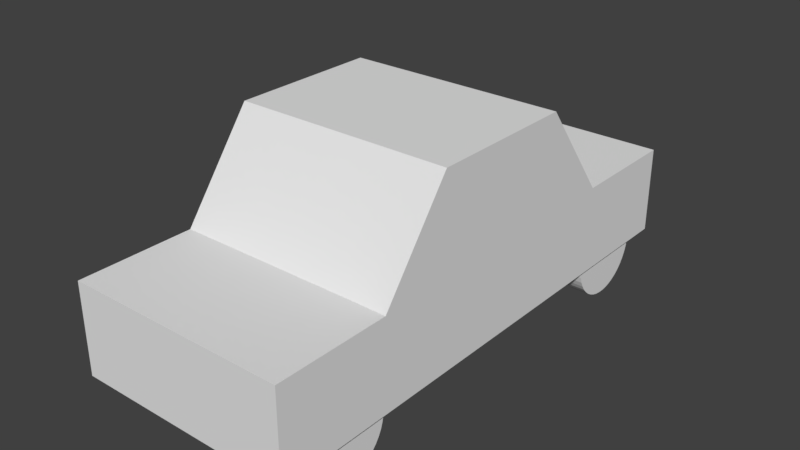 # Source: Car.blend  (saved by Blender 2.77.0; exported with 4.5.12 LTS)
import bpy
from mathutils import Matrix  # noqa: F401  (used for matrix-valued properties, if any)

bpy.ops.wm.read_factory_settings(use_empty=True)
scene = bpy.context.scene
scene.name = 'Scene'

# ---- collections
col_collection_1 = bpy.data.collections.new('Collection 1'); scene.collection.children.link(col_collection_1)

# ---- materials (node trees are filled in below, after node groups)
mat_material = bpy.data.materials.new('Material')
mat_material.alpha_threshold = 0.0
mat_material.use_transparent_shadow = False
mat_material.roughness = 0.5
mat_material.line_color = (0.0, 0.0, 0.0, 1.0)

# ---- material node trees

# ---- world
world_world = bpy.data.worlds.new('World'); scene.world = world_world
world_world.color = (0.05088, 0.05088, 0.05088)
world_world.use_sun_shadow = False
world_world.sun_shadow_jitter_overblur = 0.0
world_world.cycles.sampling_method = 'MANUAL'

# ---- meshes
me_cylinder = bpy.data.meshes.new('Cylinder')
me_cylinder.from_pydata([(0.5858, -1.29, 0.6139), (0.7158, -1.29, 0.6139), (0.5858, -1.248, 0.6109), (0.7158, -1.248, 0.6109), (0.5858, -1.207, 0.6022), (0.7158, -1.207, 0.6022), (0.5858, -1.168, 0.5879), (0.7158, -1.168, 0.5879), (0.5858, -1.131, 0.5683), (0.7158, -1.131, 0.5683), (0.5858, -1.097, 0.5437), (0.7158, -1.097, 0.5437), (0.5858, -1.067, 0.5146), (0.7158, -1.067, 0.5146), (0.5858, -1.041, 0.4816), (0.7158, -1.041, 0.4816), (0.5858, -1.02, 0.4454), (0.7158, -1.02, 0.4454), (0.5858, -1.004, 0.4066), (0.7158, -1.004, 0.4066), (0.5858, -0.9942, 0.3659), (0.7158, -0.9942, 0.3659), (0.5858, -0.9898, 0.3243), (0.7158, -0.9898, 0.3243), (0.5858, -0.9912, 0.2825), (0.7158, -0.9912, 0.2825), (0.5858, -0.9985, 0.2413), (0.7158, -0.9985, 0.2413), (0.5858, -1.011, 0.2015), (0.7158, -1.011, 0.2015), (0.5858, -1.03, 0.1639), (0.7158, -1.03, 0.1639), (0.5858, -1.053, 0.1292), (0.7158, -1.053, 0.1292), (0.5858, -1.081, 0.09805), (0.7158, -1.081, 0.09805), (0.5858, -1.113, 0.07115), (0.7158, -1.113, 0.07115), (0.5858, -1.149, 0.04897), (0.7158, -1.149, 0.04897), (0.5858, -1.187, 0.03194), (0.7158, -1.187, 0.03194), (0.5858, -1.227, 0.02041), (0.7158, -1.227, 0.02041), (0.5858, -1.269, 0.01458), (0.7158, -1.269, 0.01458), (0.5858, -1.311, 0.01458), (0.7158, -1.311, 0.01458), (0.5858, -1.352, 0.02041), (0.7158, -1.352, 0.02041), (0.5858, -1.392, 0.03194), (0.7158, -1.392, 0.03194), (0.5858, -1.43, 0.04897), (0.7158, -1.43, 0.04897), (0.5858, -1.466, 0.07115), (0.7158, -1.466, 0.07115), (0.5858, -1.498, 0.09805), (0.7158, -1.498, 0.09805), (0.5858, -1.526, 0.1292), (0.7158, -1.526, 0.1292), (0.5858, -1.549, 0.1639), (0.7158, -1.549, 0.1639), (0.5858, -1.568, 0.2015), (0.7158, -1.568, 0.2015), (0.5858, -1.581, 0.2413), (0.7158, -1.581, 0.2413), (0.5858, -1.588, 0.2825), (0.7158, -1.588, 0.2825), (0.5858, -1.589, 0.3243), (0.7158, -1.589, 0.3243), (0.5858, -1.585, 0.3659), (0.7158, -1.585, 0.3659), (0.5858, -1.575, 0.4066), (0.7158, -1.575, 0.4066), (0.5858, -1.559, 0.4454), (0.7158, -1.559, 0.4454), (0.5858, -1.538, 0.4816), (0.7158, -1.538, 0.4816), (0.5858, -1.513, 0.5146), (0.7158, -1.513, 0.5146), (0.5858, -1.482, 0.5437), (0.7158, -1.482, 0.5437), (0.5858, -1.449, 0.5683), (0.7158, -1.449, 0.5683), (0.5858, -1.412, 0.5879), (0.7158, -1.412, 0.5879), (0.5858, -1.372, 0.6022), (0.7158, -1.372, 0.6022), (0.5858, -1.331, 0.6109), (0.7158, -1.331, 0.6109), (0.5858, 1.29, 0.6139), (0.7158, 1.29, 0.6139), (0.5858, 1.248, 0.6109), (0.7158, 1.248, 0.6109), (0.5858, 1.207, 0.6022), (0.7158, 1.207, 0.6022), (0.5858, 1.168, 0.5879), (0.7158, 1.168, 0.5879), (0.5858, 1.131, 0.5683), (0.7158, 1.131, 0.5683), (0.5858, 1.097, 0.5437), (0.7158, 1.097, 0.5437), (0.5858, 1.067, 0.5146), (0.7158, 1.067, 0.5146), (0.5858, 1.041, 0.4816), (0.7158, 1.041, 0.4816), (0.5858, 1.02, 0.4454), (0.7158, 1.02, 0.4454), (0.5858, 1.004, 0.4066), (0.7158, 1.004, 0.4066), (0.5858, 0.9942, 0.3659), (0.7158, 0.9942, 0.3659), (0.5858, 0.9898, 0.3243), (0.7158, 0.9898, 0.3243), (0.5858, 0.9912, 0.2825), (0.7158, 0.9912, 0.2825), (0.5858, 0.9985, 0.2413), (0.7158, 0.9985, 0.2413), (0.5858, 1.011, 0.2015), (0.7158, 1.011, 0.2015), (0.5858, 1.03, 0.1639), (0.7158, 1.03, 0.1639), (0.5858, 1.053, 0.1292), (0.7158, 1.053, 0.1292), (0.5858, 1.081, 0.09805), (0.7158, 1.081, 0.09805), (0.5858, 1.113, 0.07115), (0.7158, 1.113, 0.07115), (0.5858, 1.149, 0.04897), (0.7158, 1.149, 0.04897), (0.5858, 1.187, 0.03194), (0.7158, 1.187, 0.03194), (0.5858, 1.227, 0.02041), (0.7158, 1.227, 0.02041), (0.5858, 1.269, 0.01458), (0.7158, 1.269, 0.01458), (0.5858, 1.311, 0.01458), (0.7158, 1.311, 0.01458), (0.5858, 1.352, 0.02041), (0.7158, 1.352, 0.02041), (0.5858, 1.392, 0.03194), (0.7158, 1.392, 0.03194), (0.5858, 1.43, 0.04897), (0.7158, 1.43, 0.04897), (0.5858, 1.466, 0.07115), (0.7158, 1.466, 0.07115), (0.5858, 1.498, 0.09805), (0.7158, 1.498, 0.09805), (0.5858, 1.526, 0.1292), (0.7158, 1.526, 0.1292), (0.5858, 1.549, 0.1639), (0.7158, 1.549, 0.1639), (0.5858, 1.568, 0.2015), (0.7158, 1.568, 0.2015), (0.5858, 1.581, 0.2413), (0.7158, 1.581, 0.2413), (0.5858, 1.588, 0.2825), (0.7158, 1.588, 0.2825), (0.5858, 1.589, 0.3243), (0.7158, 1.589, 0.3243), (0.5858, 1.585, 0.3659), (0.7158, 1.585, 0.3659), (0.5858, 1.575, 0.4066), (0.7158, 1.575, 0.4066), (0.5858, 1.559, 0.4454), (0.7158, 1.559, 0.4454), (0.5858, 1.538, 0.4816), (0.7158, 1.538, 0.4816), (0.5858, 1.513, 0.5146), (0.7158, 1.513, 0.5146), (0.5858, 1.482, 0.5437), (0.7158, 1.482, 0.5437), (0.5858, 1.449, 0.5683), (0.7158, 1.449, 0.5683), (0.5858, 1.412, 0.5879), (0.7158, 1.412, 0.5879), (0.5858, 1.372, 0.6022), (0.7158, 1.372, 0.6022), (0.5858, 1.331, 0.6109), (0.7158, 1.331, 0.6109), (-0.5858, -1.29, 0.6139), (-0.7158, -1.29, 0.6139), (-0.5858, -1.248, 0.6109), (-0.7158, -1.248, 0.6109), (-0.5858, -1.207, 0.6022), (-0.7158, -1.207, 0.6022), (-0.5858, -1.168, 0.5879), (-0.7158, -1.168, 0.5879), (-0.5858, -1.131, 0.5683), (-0.7158, -1.131, 0.5683), (-0.5858, -1.097, 0.5437), (-0.7158, -1.097, 0.5437), (-0.5858, -1.067, 0.5146), (-0.7158, -1.067, 0.5146), (-0.5858, -1.041, 0.4816), (-0.7158, -1.041, 0.4816), (-0.5858, -1.02, 0.4454), (-0.7158, -1.02, 0.4454), (-0.5858, -1.004, 0.4066), (-0.7158, -1.004, 0.4066), (-0.5858, -0.9942, 0.3659), (-0.7158, -0.9942, 0.3659), (-0.5858, -0.9898, 0.3243), (-0.7158, -0.9898, 0.3243), (-0.5858, -0.9912, 0.2825), (-0.7158, -0.9912, 0.2825), (-0.5858, -0.9985, 0.2413), (-0.7158, -0.9985, 0.2413), (-0.5858, -1.011, 0.2015), (-0.7158, -1.011, 0.2015), (-0.5858, -1.03, 0.1639), (-0.7158, -1.03, 0.1639), (-0.5858, -1.053, 0.1292), (-0.7158, -1.053, 0.1292), (-0.5858, -1.081, 0.09805), (-0.7158, -1.081, 0.09805), (-0.5858, -1.113, 0.07115), (-0.7158, -1.113, 0.07115), (-0.5858, -1.149, 0.04897), (-0.7158, -1.149, 0.04897), (-0.5858, -1.187, 0.03194), (-0.7158, -1.187, 0.03194), (-0.5858, -1.227, 0.02041), (-0.7158, -1.227, 0.02041), (-0.5858, -1.269, 0.01458), (-0.7158, -1.269, 0.01458), (-0.5858, -1.311, 0.01458), (-0.7158, -1.311, 0.01458), (-0.5858, -1.352, 0.02041), (-0.7158, -1.352, 0.02041), (-0.5858, -1.392, 0.03194), (-0.7158, -1.392, 0.03194), (-0.5858, -1.43, 0.04897), (-0.7158, -1.43, 0.04897), (-0.5858, -1.466, 0.07115), (-0.7158, -1.466, 0.07115), (-0.5858, -1.498, 0.09805), (-0.7158, -1.498, 0.09805), (-0.5858, -1.526, 0.1292), (-0.7158, -1.526, 0.1292), (-0.5858, -1.549, 0.1639), (-0.7158, -1.549, 0.1639), (-0.5858, -1.568, 0.2015), (-0.7158, -1.568, 0.2015), (-0.5858, -1.581, 0.2413), (-0.7158, -1.581, 0.2413), (-0.5858, -1.588, 0.2825), (-0.7158, -1.588, 0.2825), (-0.5858, -1.589, 0.3243), (-0.7158, -1.589, 0.3243), (-0.5858, -1.585, 0.3659), (-0.7158, -1.585, 0.3659), (-0.5858, -1.575, 0.4066), (-0.7158, -1.575, 0.4066), (-0.5858, -1.559, 0.4454), (-0.7158, -1.559, 0.4454), (-0.5858, -1.538, 0.4816), (-0.7158, -1.538, 0.4816), (-0.5858, -1.513, 0.5146), (-0.7158, -1.513, 0.5146), (-0.5858, -1.482, 0.5437), (-0.7158, -1.482, 0.5437), (-0.5858, -1.449, 0.5683), (-0.7158, -1.449, 0.5683), (-0.5858, -1.412, 0.5879), (-0.7158, -1.412, 0.5879), (-0.5858, -1.372, 0.6022), (-0.7158, -1.372, 0.6022), (-0.5858, -1.331, 0.6109), (-0.7158, -1.331, 0.6109), (-0.5858, 1.29, 0.6139), (-0.7158, 1.29, 0.6139), (-0.5858, 1.248, 0.6109), (-0.7158, 1.248, 0.6109), (-0.5858, 1.207, 0.6022), (-0.7158, 1.207, 0.6022), (-0.5858, 1.168, 0.5879), (-0.7158, 1.168, 0.5879), (-0.5858, 1.131, 0.5683), (-0.7158, 1.131, 0.5683), (-0.5858, 1.097, 0.5437), (-0.7158, 1.097, 0.5437), (-0.5858, 1.067, 0.5146), (-0.7158, 1.067, 0.5146), (-0.5858, 1.041, 0.4816), (-0.7158, 1.041, 0.4816), (-0.5858, 1.02, 0.4454), (-0.7158, 1.02, 0.4454), (-0.5858, 1.004, 0.4066), (-0.7158, 1.004, 0.4066), (-0.5858, 0.9942, 0.3659), (-0.7158, 0.9942, 0.3659), (-0.5858, 0.9898, 0.3243), (-0.7158, 0.9898, 0.3243), (-0.5858, 0.9912, 0.2825), (-0.7158, 0.9912, 0.2825), (-0.5858, 0.9985, 0.2413), (-0.7158, 0.9985, 0.2413), (-0.5858, 1.011, 0.2015), (-0.7158, 1.011, 0.2015), (-0.5858, 1.03, 0.1639), (-0.7158, 1.03, 0.1639), (-0.5858, 1.053, 0.1292), (-0.7158, 1.053, 0.1292), (-0.5858, 1.081, 0.09805), (-0.7158, 1.081, 0.09805), (-0.5858, 1.113, 0.07115), (-0.7158, 1.113, 0.07115), (-0.5858, 1.149, 0.04897), (-0.7158, 1.149, 0.04897), (-0.5858, 1.187, 0.03194), (-0.7158, 1.187, 0.03194), (-0.5858, 1.227, 0.02041), (-0.7158, 1.227, 0.02041), (-0.5858, 1.269, 0.01458), (-0.7158, 1.269, 0.01458), (-0.5858, 1.311, 0.01458), (-0.7158, 1.311, 0.01458), (-0.5858, 1.352, 0.02041), (-0.7158, 1.352, 0.02041), (-0.5858, 1.392, 0.03194), (-0.7158, 1.392, 0.03194), (-0.5858, 1.43, 0.04897), (-0.7158, 1.43, 0.04897), (-0.5858, 1.466, 0.07115), (-0.7158, 1.466, 0.07115), (-0.5858, 1.498, 0.09805), (-0.7158, 1.498, 0.09805), (-0.5858, 1.526, 0.1292), (-0.7158, 1.526, 0.1292), (-0.5858, 1.549, 0.1639), (-0.7158, 1.549, 0.1639), (-0.5858, 1.568, 0.2015), (-0.7158, 1.568, 0.2015), (-0.5858, 1.581, 0.2413), (-0.7158, 1.581, 0.2413), (-0.5858, 1.588, 0.2825), (-0.7158, 1.588, 0.2825), (-0.5858, 1.589, 0.3243), (-0.7158, 1.589, 0.3243), (-0.5858, 1.585, 0.3659), (-0.7158, 1.585, 0.3659), (-0.5858, 1.575, 0.4066), (-0.7158, 1.575, 0.4066), (-0.5858, 1.559, 0.4454), (-0.7158, 1.559, 0.4454), (-0.5858, 1.538, 0.4816), (-0.7158, 1.538, 0.4816), (-0.5858, 1.513, 0.5146), (-0.7158, 1.513, 0.5146), (-0.5858, 1.482, 0.5437), (-0.7158, 1.482, 0.5437), (-0.5858, 1.449, 0.5683), (-0.7158, 1.449, 0.5683), (-0.5858, 1.412, 0.5879), (-0.7158, 1.412, 0.5879), (-0.5858, 1.372, 0.6022), (-0.7158, 1.372, 0.6022), (-0.5858, 1.331, 0.6109), (-0.7158, 1.331, 0.6109)], [], [(0, 1, 3, 2), (2, 3, 5, 4), (4, 5, 7, 6), (6, 7, 9, 8), (8, 9, 11, 10), (10, 11, 13, 12), (12, 13, 15, 14), (14, 15, 17, 16), (16, 17, 19, 18), (18, 19, 21, 20), (20, 21, 23, 22), (22, 23, 25, 24), (24, 25, 27, 26), (26, 27, 29, 28), (28, 29, 31, 30), (30, 31, 33, 32), (32, 33, 35, 34), (34, 35, 37, 36), (36, 37, 39, 38), (38, 39, 41, 40), (40, 41, 43, 42), (42, 43, 45, 44), (44, 45, 47, 46), (46, 47, 49, 48), (48, 49, 51, 50), (50, 51, 53, 52), (52, 53, 55, 54), (54, 55, 57, 56), (56, 57, 59, 58), (58, 59, 61, 60), (60, 61, 63, 62), (62, 63, 65, 64), (64, 65, 67, 66), (66, 67, 69, 68), (68, 69, 71, 70), (70, 71, 73, 72), (72, 73, 75, 74), (74, 75, 77, 76), (76, 77, 79, 78), (78, 79, 81, 80), (80, 81, 83, 82), (82, 83, 85, 84), (84, 85, 87, 86), (3, 1, 89, 87, 85, 83, 81, 79, 77, 75, 73, 71, 69, 67, 65, 63, 61, 59, 57, 55, 53, 51, 49, 47, 45, 43, 41, 39, 37, 35, 33, 31, 29, 27, 25, 23, 21, 19, 17, 15, 13, 11, 9, 7, 5), (86, 87, 89, 88), (88, 89, 1, 0), (0, 2, 4, 6, 8, 10, 12, 14, 16, 18, 20, 22, 24, 26, 28, 30, 32, 34, 36, 38, 40, 42, 44, 46, 48, 50, 52, 54, 56, 58, 60, 62, 64, 66, 68, 70, 72, 74, 76, 78, 80, 82, 84, 86, 88), (90, 92, 93, 91), (92, 94, 95, 93), (94, 96, 97, 95), (96, 98, 99, 97), (98, 100, 101, 99), (100, 102, 103, 101), (102, 104, 105, 103), (104, 106, 107, 105), (106, 108, 109, 107), (108, 110, 111, 109), (110, 112, 113, 111), (112, 114, 115, 113), (114, 116, 117, 115), (116, 118, 119, 117), (118, 120, 121, 119), (120, 122, 123, 121), (122, 124, 125, 123), (124, 126, 127, 125), (126, 128, 129, 127), (128, 130, 131, 129), (130, 132, 133, 131), (132, 134, 135, 133), (134, 136, 137, 135), (136, 138, 139, 137), (138, 140, 141, 139), (140, 142, 143, 141), (142, 144, 145, 143), (144, 146, 147, 145), (146, 148, 149, 147), (148, 150, 151, 149), (150, 152, 153, 151), (152, 154, 155, 153), (154, 156, 157, 155), (156, 158, 159, 157), (158, 160, 161, 159), (160, 162, 163, 161), (162, 164, 165, 163), (164, 166, 167, 165), (166, 168, 169, 167), (168, 170, 171, 169), (170, 172, 173, 171), (172, 174, 175, 173), (174, 176, 177, 175), (93, 95, 97, 99, 101, 103, 105, 107, 109, 111, 113, 115, 117, 119, 121, 123, 125, 127, 129, 131, 133, 135, 137, 139, 141, 143, 145, 147, 149, 151, 153, 155, 157, 159, 161, 163, 165, 167, 169, 171, 173, 175, 177, 179, 91), (176, 178, 179, 177), (178, 90, 91, 179), (90, 178, 176, 174, 172, 170, 168, 166, 164, 162, 160, 158, 156, 154, 152, 150, 148, 146, 144, 142, 140, 138, 136, 134, 132, 130, 128, 126, 124, 122, 120, 118, 116, 114, 112, 110, 108, 106, 104, 102, 100, 98, 96, 94, 92), (180, 182, 183, 181), (182, 184, 185, 183), (184, 186, 187, 185), (186, 188, 189, 187), (188, 190, 191, 189), (190, 192, 193, 191), (192, 194, 195, 193), (194, 196, 197, 195), (196, 198, 199, 197), (198, 200, 201, 199), (200, 202, 203, 201), (202, 204, 205, 203), (204, 206, 207, 205), (206, 208, 209, 207), (208, 210, 211, 209), (210, 212, 213, 211), (212, 214, 215, 213), (214, 216, 217, 215), (216, 218, 219, 217), (218, 220, 221, 219), (220, 222, 223, 221), (222, 224, 225, 223), (224, 226, 227, 225), (226, 228, 229, 227), (228, 230, 231, 229), (230, 232, 233, 231), (232, 234, 235, 233), (234, 236, 237, 235), (236, 238, 239, 237), (238, 240, 241, 239), (240, 242, 243, 241), (242, 244, 245, 243), (244, 246, 247, 245), (246, 248, 249, 247), (248, 250, 251, 249), (250, 252, 253, 251), (252, 254, 255, 253), (254, 256, 257, 255), (256, 258, 259, 257), (258, 260, 261, 259), (260, 262, 263, 261), (262, 264, 265, 263), (264, 266, 267, 265), (183, 185, 187, 189, 191, 193, 195, 197, 199, 201, 203, 205, 207, 209, 211, 213, 215, 217, 219, 221, 223, 225, 227, 229, 231, 233, 235, 237, 239, 241, 243, 245, 247, 249, 251, 253, 255, 257, 259, 261, 263, 265, 267, 269, 181), (266, 268, 269, 267), (268, 180, 181, 269), (180, 268, 266, 264, 262, 260, 258, 256, 254, 252, 250, 248, 246, 244, 242, 240, 238, 236, 234, 232, 230, 228, 226, 224, 222, 220, 218, 216, 214, 212, 210, 208, 206, 204, 202, 200, 198, 196, 194, 192, 190, 188, 186, 184, 182), (270, 271, 273, 272), (272, 273, 275, 274), (274, 275, 277, 276), (276, 277, 279, 278), (278, 279, 281, 280), (280, 281, 283, 282), (282, 283, 285, 284), (284, 285, 287, 286), (286, 287, 289, 288), (288, 289, 291, 290), (290, 291, 293, 292), (292, 293, 295, 294), (294, 295, 297, 296), (296, 297, 299, 298), (298, 299, 301, 300), (300, 301, 303, 302), (302, 303, 305, 304), (304, 305, 307, 306), (306, 307, 309, 308), (308, 309, 311, 310), (310, 311, 313, 312), (312, 313, 315, 314), (314, 315, 317, 316), (316, 317, 319, 318), (318, 319, 321, 320), (320, 321, 323, 322), (322, 323, 325, 324), (324, 325, 327, 326), (326, 327, 329, 328), (328, 329, 331, 330), (330, 331, 333, 332), (332, 333, 335, 334), (334, 335, 337, 336), (336, 337, 339, 338), (338, 339, 341, 340), (340, 341, 343, 342), (342, 343, 345, 344), (344, 345, 347, 346), (346, 347, 349, 348), (348, 349, 351, 350), (350, 351, 353, 352), (352, 353, 355, 354), (354, 355, 357, 356), (273, 271, 359, 357, 355, 353, 351, 349, 347, 345, 343, 341, 339, 337, 335, 333, 331, 329, 327, 325, 323, 321, 319, 317, 315, 313, 311, 309, 307, 305, 303, 301, 299, 297, 295, 293, 291, 289, 287, 285, 283, 281, 279, 277, 275), (356, 357, 359, 358), (358, 359, 271, 270), (270, 272, 274, 276, 278, 280, 282, 284, 286, 288, 290, 292, 294, 296, 298, 300, 302, 304, 306, 308, 310, 312, 314, 316, 318, 320, 322, 324, 326, 328, 330, 332, 334, 336, 338, 340, 342, 344, 346, 348, 350, 352, 354, 356, 358)])
me_cylinder.use_remesh_preserve_volume = False
me_cylinder.use_remesh_preserve_attributes = False
me_cylinder.use_mirror_vertex_groups = False
me_cylinder.update()
me_cube = bpy.data.meshes.new('Cube')
me_cube.from_pydata([(-0.7444, 1.0, 0.3035), (0.7444, 1.0, 0.3035), (0.7444, -1.0, 0.3035), (-0.7444, -1.0, 0.3035), (-0.7444, 1.0, 0.902), (0.7444, 1.0, 0.902), (0.7444, -1.0, 0.9138), (-0.7444, -1.0, 0.9138), (-0.7444, -0.5162, 0.3035), (0.7444, -0.5162, 0.3035), (-0.7444, -0.5162, 1.564), (0.7444, -0.5162, 1.564), (-0.7444, 0.5, 0.3035), (0.7444, 0.5, 0.3035), (-0.7444, 0.5, 1.564), (0.7444, 0.5, 1.564), (0.7444, -1.777, 0.3035), (-0.7444, -1.777, 0.3035), (0.7444, -1.777, 0.9138), (-0.7444, -1.777, 0.9138), (-0.7444, 1.788, 0.3035), (0.7444, 1.788, 0.3035), (-0.7444, 1.788, 0.902), (0.7444, 1.788, 0.902)], [], [(8, 9, 2, 3), (10, 7, 6, 11), (5, 1, 21, 23), (9, 11, 6, 2), (2, 6, 18, 16), (10, 8, 3, 7), (14, 12, 8, 10), (13, 15, 11, 9), (14, 10, 11, 15), (12, 13, 9, 8), (0, 1, 13, 12), (4, 14, 15, 5), (1, 5, 15, 13), (4, 0, 12, 14), (16, 18, 19, 17), (6, 7, 19, 18), (7, 3, 17, 19), (3, 2, 16, 17), (20, 22, 23, 21), (0, 4, 22, 20), (1, 0, 20, 21), (4, 5, 23, 22)])
me_cube.materials.append(mat_material)
me_cube.use_remesh_preserve_volume = False
me_cube.use_remesh_preserve_attributes = False
me_cube.use_mirror_vertex_groups = False
me_cube.update()

# ---- objects
ob_wheels = bpy.data.objects.new('Wheels', me_cylinder)
ob_car = bpy.data.objects.new('Car', me_cube)

# ---- transforms, parenting, visibility, modifiers, constraints
ob_wheels.location = (0.0, 0.0, 0.0)
ob_wheels.lineart.crease_threshold = 0.0
ob_car.location = (0.0, 0.0, 0.0)
ob_car.lock_rotations_4d = False
ob_car.empty_display_type = 'ARROWS'
ob_car.lineart.crease_threshold = 0.0

# ---- collection membership
col_collection_1.objects.link(ob_wheels)
col_collection_1.objects.link(ob_car)

# ---- scene / render settings (as saved in the file)
scene.frame_start = 1; scene.frame_end = 250; scene.frame_set(1)
scene.render.engine = 'BLENDER_EEVEE_NEXT'
scene.render.resolution_percentage = 50
scene.render.dither_intensity = 0.0
scene.cycles.use_denoising = False
scene.cycles.samples = 128
scene.cycles.sampling_pattern = 'TABULATED_SOBOL'
scene.cycles.light_sampling_threshold = 0.0
scene.cycles.use_adaptive_sampling = False
scene.cycles.use_light_tree = False
scene.cycles.blur_glossy = 0.0
scene.cycles.sample_clamp_indirect = 0.0
scene.view_settings.view_transform = 'Standard'
bpy.context.view_layer.update()

# ---- added for rendering (the .blend has no active camera and no usable light): camera, sun
cam_auto = bpy.data.cameras.new('AutoCamera')
cam_auto.lens = 50.0
cam_auto.sensor_width = 36.0
cam_auto.clip_end = 1000.0
ob_auto_camera = bpy.data.objects.new('AutoCamera', cam_auto)
scene.collection.objects.link(ob_auto_camera)
ob_auto_camera.location = (3.85172, -4.61647, 3.87058)
ob_auto_camera.rotation_euler = (1.09748, -7.21219e-08, 0.694738)
scene.camera = ob_auto_camera
light_auto_sun = bpy.data.lights.new('AutoSun', 'SUN')
light_auto_sun.energy = 3.0
light_auto_sun.angle = 0.0523599
ob_auto_sun = bpy.data.objects.new('AutoSun', light_auto_sun)
scene.collection.objects.link(ob_auto_sun)
ob_auto_sun.rotation_euler = (0.872665, 0.174533, 0.523599)
bpy.context.view_layer.update()
